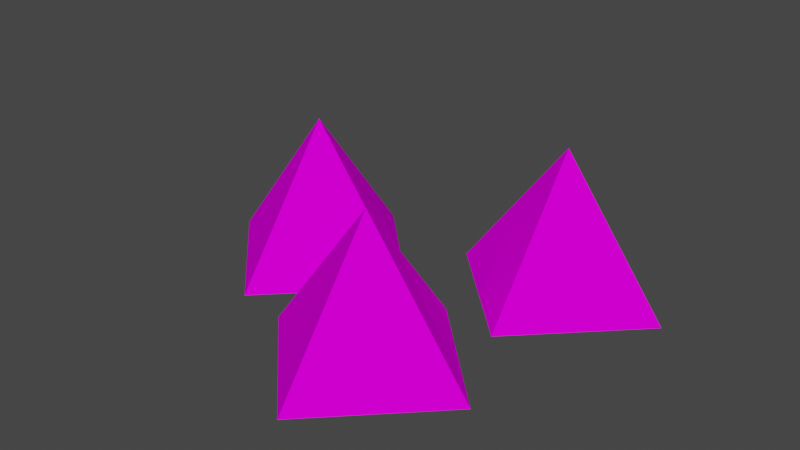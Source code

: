 # Source: pyramid.blend  (saved by Blender 2.93.21; exported with 4.5.12 LTS)
import bpy
from mathutils import Matrix  # noqa: F401  (used for matrix-valued properties, if any)

bpy.ops.wm.read_factory_settings(use_empty=True)
scene = bpy.context.scene
scene.name = 'Scene'

# ---- collections
col_collection = bpy.data.collections.new('Collection'); scene.collection.children.link(col_collection)

# ---- images (referenced by path relative to the original .blend; pixels are not part of the script)
import os
ASSET_DIR = os.environ.get("B2B_ASSET_DIR", "")  # directory of the original .blend (textures are referenced by path, not embedded)
HERE = os.path.dirname(os.path.abspath(__file__))  # packed textures are extracted next to this script under _unpacked/

def load_image(name, relpath, width, height, colorspace="sRGB"):
    """Load a texture the original file referenced (path relative to the .blend, or extracted next to this script)."""
    p = next((c for c in (os.path.join(HERE, relpath), os.path.join(ASSET_DIR, relpath)) if relpath and os.path.exists(c)), "")
    if p:
        img = bpy.data.images.load(p, check_existing=True)
        img.name = name
    else:  # same state as the original file: an image datablock whose file is absent (Cycles renders it pink)
        img = bpy.data.images.new(name, width, height)
        img.source = "FILE"
        img.filepath = "//" + (relpath or name)
    img.colorspace_settings.name = colorspace
    return img
img_bricks_png_003 = load_image('bricks.png.003', 'bricks.png', 1024, 1024, 'sRGB')
img_bricks_png_004 = load_image('bricks.png.004', 'bricks.png', 1024, 1024, 'sRGB')
img_bricks_png_005 = load_image('bricks.png.005', 'bricks.png', 1024, 1024, 'sRGB')

# ---- materials (node trees are filled in below, after node groups)
mat_brick = bpy.data.materials.new('brick')
mat_brick.alpha_threshold = 0.0
mat_brick.use_transparent_shadow = False
mat_brick.line_color = (0.0, 0.0, 0.0, 1.0)
mat_brick2 = bpy.data.materials.new('brick2')
mat_brick2.use_transparent_shadow = False
mat_brick_003 = bpy.data.materials.new('brick.003')
mat_brick_003.alpha_threshold = 0.0
mat_brick_003.use_transparent_shadow = False
mat_brick_003.line_color = (0.0, 0.0, 0.0, 1.0)
mat_brick2_003 = bpy.data.materials.new('brick2.003')
mat_brick2_003.use_transparent_shadow = False
mat_brick_004 = bpy.data.materials.new('brick.004')
mat_brick_004.alpha_threshold = 0.0
mat_brick_004.use_transparent_shadow = False
mat_brick_004.line_color = (0.0, 0.0, 0.0, 1.0)
mat_brick2_004 = bpy.data.materials.new('brick2.004')
mat_brick2_004.use_transparent_shadow = False

# ---- material node trees
mat_brick.use_nodes = True; mat_brick.node_tree.nodes.clear()
_N = mat_brick.node_tree.nodes; _L = mat_brick.node_tree.links
n0 = _N.new('ShaderNodeOutputMaterial'); n0.name = 'Material Output'; n0.location = (300, 300)
n1 = _N.new('ShaderNodeBsdfPrincipled'); n1.name = 'Principled BSDF'; n1.location = (10, 300)
n1.distribution = 'GGX'
n1.subsurface_method = 'BURLEY'
n1.inputs[2].default_value = 0.4
n1.inputs[3].default_value = 1.45
n1.inputs[13].default_value = 0.0
n1.inputs[27].default_value = (0.0, 0.0, 0.0, 1.0)
n1.inputs[28].default_value = 1.0
n2 = _N.new('ShaderNodeTexImage'); n2.name = 'Image Texture'; n2.location = (-280, 280)
n2.image = img_bricks_png_003
n2.interpolation = 'Closest'
_L.new(n1.outputs[0], n0.inputs[0])
_L.new(n2.outputs[0], n1.inputs[0])
n0.is_active_output = True
mat_brick2.use_nodes = True; mat_brick2.node_tree.nodes.clear()
_N = mat_brick2.node_tree.nodes; _L = mat_brick2.node_tree.links
n0 = _N.new('ShaderNodeBsdfPrincipled'); n0.name = 'Principled BSDF'; n0.location = (10, 300)
n0.distribution = 'GGX'
n0.subsurface_method = 'BURLEY'
n0.inputs[3].default_value = 1.45
n0.inputs[13].default_value = 0.0
n0.inputs[27].default_value = (0.0, 0.0, 0.0, 1.0)
n0.inputs[28].default_value = 1.0
n1 = _N.new('ShaderNodeOutputMaterial'); n1.name = 'Material Output'; n1.location = (300, 300)
n2 = _N.new('ShaderNodeTexImage'); n2.name = 'Image Texture'; n2.location = (-280, 280)
n2.image = img_bricks_png_003
n2.interpolation = 'Closest'
_L.new(n0.outputs[0], n1.inputs[0])
_L.new(n2.outputs[0], n0.inputs[0])
n1.is_active_output = True
mat_brick_003.use_nodes = True; mat_brick_003.node_tree.nodes.clear()
_N = mat_brick_003.node_tree.nodes; _L = mat_brick_003.node_tree.links
n0 = _N.new('ShaderNodeOutputMaterial'); n0.name = 'Material Output'; n0.location = (300, 300)
n1 = _N.new('ShaderNodeBsdfPrincipled'); n1.name = 'Principled BSDF'; n1.location = (10, 300)
n1.distribution = 'GGX'
n1.subsurface_method = 'BURLEY'
n1.inputs[2].default_value = 0.4
n1.inputs[3].default_value = 1.45
n1.inputs[13].default_value = 0.0
n1.inputs[27].default_value = (0.0, 0.0, 0.0, 1.0)
n1.inputs[28].default_value = 1.0
n2 = _N.new('ShaderNodeTexImage'); n2.name = 'Image Texture'; n2.location = (-280, 280)
n2.image = img_bricks_png_004
n2.interpolation = 'Closest'
_L.new(n1.outputs[0], n0.inputs[0])
_L.new(n2.outputs[0], n1.inputs[0])
n0.is_active_output = True
mat_brick2_003.use_nodes = True; mat_brick2_003.node_tree.nodes.clear()
_N = mat_brick2_003.node_tree.nodes; _L = mat_brick2_003.node_tree.links
n0 = _N.new('ShaderNodeBsdfPrincipled'); n0.name = 'Principled BSDF'; n0.location = (10, 300)
n0.distribution = 'GGX'
n0.subsurface_method = 'BURLEY'
n0.inputs[3].default_value = 1.45
n0.inputs[13].default_value = 0.0
n0.inputs[27].default_value = (0.0, 0.0, 0.0, 1.0)
n0.inputs[28].default_value = 1.0
n1 = _N.new('ShaderNodeOutputMaterial'); n1.name = 'Material Output'; n1.location = (300, 300)
n2 = _N.new('ShaderNodeTexImage'); n2.name = 'Image Texture'; n2.location = (-280, 280)
n2.image = img_bricks_png_004
n2.interpolation = 'Closest'
_L.new(n0.outputs[0], n1.inputs[0])
_L.new(n2.outputs[0], n0.inputs[0])
n1.is_active_output = True
mat_brick_004.use_nodes = True; mat_brick_004.node_tree.nodes.clear()
_N = mat_brick_004.node_tree.nodes; _L = mat_brick_004.node_tree.links
n0 = _N.new('ShaderNodeOutputMaterial'); n0.name = 'Material Output'; n0.location = (300, 300)
n1 = _N.new('ShaderNodeBsdfPrincipled'); n1.name = 'Principled BSDF'; n1.location = (10, 300)
n1.distribution = 'GGX'
n1.subsurface_method = 'BURLEY'
n1.inputs[2].default_value = 0.4
n1.inputs[3].default_value = 1.45
n1.inputs[13].default_value = 0.0
n1.inputs[27].default_value = (0.0, 0.0, 0.0, 1.0)
n1.inputs[28].default_value = 1.0
n2 = _N.new('ShaderNodeTexImage'); n2.name = 'Image Texture'; n2.location = (-280, 280)
n2.image = img_bricks_png_005
n2.interpolation = 'Closest'
_L.new(n1.outputs[0], n0.inputs[0])
_L.new(n2.outputs[0], n1.inputs[0])
n0.is_active_output = True
mat_brick2_004.use_nodes = True; mat_brick2_004.node_tree.nodes.clear()
_N = mat_brick2_004.node_tree.nodes; _L = mat_brick2_004.node_tree.links
n0 = _N.new('ShaderNodeBsdfPrincipled'); n0.name = 'Principled BSDF'; n0.location = (10, 300)
n0.distribution = 'GGX'
n0.subsurface_method = 'BURLEY'
n0.inputs[3].default_value = 1.45
n0.inputs[13].default_value = 0.0
n0.inputs[27].default_value = (0.0, 0.0, 0.0, 1.0)
n0.inputs[28].default_value = 1.0
n1 = _N.new('ShaderNodeOutputMaterial'); n1.name = 'Material Output'; n1.location = (300, 300)
n2 = _N.new('ShaderNodeTexImage'); n2.name = 'Image Texture'; n2.location = (-280, 280)
n2.image = img_bricks_png_005
n2.interpolation = 'Closest'
_L.new(n0.outputs[0], n1.inputs[0])
_L.new(n2.outputs[0], n0.inputs[0])
n1.is_active_output = True

# ---- world
world_world = bpy.data.worlds.new('World'); scene.world = world_world
world_world.use_nodes = True; world_world.node_tree.nodes.clear()
_N = world_world.node_tree.nodes; _L = world_world.node_tree.links
n0 = _N.new('ShaderNodeOutputWorld'); n0.name = 'World Output'; n0.location = (300, 300)
n1 = _N.new('ShaderNodeBackground'); n1.name = 'Background'; n1.location = (10, 300)
n1.inputs[0].default_value = (0.05088, 0.05088, 0.05088, 1.0)
_L.new(n1.outputs[0], n0.inputs[0])
n0.is_active_output = True
world_world.color = (0.05088, 0.05088, 0.05088)
world_world.use_sun_shadow = False
world_world.sun_shadow_jitter_overblur = 0.0

# ---- meshes
me_cone = bpy.data.meshes.new('Cone')
me_cone.from_pydata([(0.3723, 0.1774, -0.03526), (1.372, -0.8226, -0.03526), (0.3723, -1.823, -0.03526), (-0.6277, -0.8226, -0.03526), (0.3723, -0.8226, 1.965), (0.8723, -1.323, -0.03526), (-0.1277, -0.3226, -0.03526), (0.8712, -0.3215, -0.03526), (-0.1288, -1.321, -0.03526), (0.3712, -0.8215, -0.03526), (1.122, -0.5721, -0.03526), (0.3723, -0.3226, 0.9647), (0.8723, -0.8226, 0.9647), (0.6223, -1.573, -0.03526), (0.3723, -1.323, 0.9647), (-0.3783, -1.072, -0.03526), (-0.1277, -0.8226, 0.9647), (0.1223, -0.07263, -0.03526), (1.122, -1.073, -0.03526), (-0.3777, -0.5726, -0.03526), (0.1217, -0.5721, -0.03526), (0.6217, -0.07206, -0.03526), (0.1217, -1.572, -0.03526), (0.6217, -1.072, -0.03526), (0.6212, -0.5715, -0.03526), (0.1212, -1.071, -0.03526), (-0.1283, -0.8221, -0.03526), (0.3717, -0.3221, -0.03526), (0.8717, -0.8221, -0.03526), (-0.002687, -0.4476, 0.4647), (-0.00297, -1.197, 0.4647), (0.3717, -1.322, -0.03526), (0.7473, -1.198, 0.4647), (0.747, -0.4473, 0.4647), (1.247, -0.6973, -0.03526), (0.3723, -0.5726, 1.465), (0.4973, -1.698, -0.03526), (-0.503, -0.9473, -0.03526), (0.2473, 0.05237, -0.03526), (-0.00297, -0.4473, -0.03526), (-0.003818, -1.196, -0.03526), (0.6223, -0.8226, 1.465), (0.3723, -1.073, 1.465), (0.1223, -0.8226, 1.465), (1.247, -0.9476, -0.03526), (-0.5027, -0.6976, -0.03526), (0.497, 0.05266, -0.03526), (0.247, -1.697, -0.03526), (0.747, -1.197, -0.03526), (0.7462, -0.4465, -0.03526), (-0.2533, -0.9471, -0.03526), (-0.253, -0.6973, -0.03526), (0.4967, -0.1971, -0.03526), (0.247, -0.1973, -0.03526), (0.9967, -0.6971, -0.03526), (0.997, -0.9473, -0.03526), (-0.06519, -0.6351, 0.7147), (0.1848, -0.3851, 0.7147), (0.1847, -1.26, 0.7147), (-0.06533, -1.01, 0.7147), (0.2467, -1.447, -0.03526), (0.497, -1.447, -0.03526), (0.8098, -1.01, 0.7147), (0.5598, -1.26, 0.7147), (0.5597, -0.385, 0.7147), (0.8097, -0.635, 0.7147), (0.591, -0.6038, 1.09), (0.5911, -1.041, 1.09), (0.1535, -1.041, 1.09), (0.1536, -0.6039, 1.09), (1.122, -0.8223, -0.03526), (0.372, -0.07234, -0.03526), (-0.378, -0.8223, -0.03526), (0.372, -1.572, -0.03526), (1.31, -0.76, -0.03526), (0.3723, -0.6976, 1.715), (0.4348, -1.76, -0.03526), (-0.5653, -0.885, -0.03526), (0.3098, 0.1149, -0.03526), (-0.06533, -0.385, -0.03526), (-0.06632, -1.259, -0.03526), (-0.3158, -1.01, -0.03526), (-0.3153, -0.635, -0.03526), (0.1847, -0.135, -0.03526), (0.1842, -1.51, -0.03526), (0.4973, -0.8226, 1.715), (0.3723, -0.9476, 1.715), (0.2473, -0.8226, 1.715), (1.31, -0.8851, -0.03526), (-0.5652, -0.7601, -0.03526), (0.4347, 0.115, -0.03526), (0.3097, -1.76, -0.03526), (0.8097, -1.26, -0.03526), (0.8087, -0.384, -0.03526), (0.5592, -0.1346, -0.03526), (1.059, -0.6346, -0.03526), (1.06, -1.01, -0.03526), (-0.09644, -0.7289, 0.8397), (0.2786, -0.3539, 0.8397), (0.2785, -1.291, 0.8397), (-0.09651, -0.9163, 0.8397), (0.5597, -1.51, -0.03526), (0.8411, -0.9164, 0.8397), (0.4661, -1.291, 0.8397), (0.466, -0.3538, 0.8397), (0.841, -0.7288, 0.8397), (0.4817, -0.5882, 1.277), (0.6067, -0.7132, 1.277), (0.6067, -0.932, 1.277), (0.4817, -1.057, 1.277), (0.2629, -1.057, 1.277), (0.1379, -0.932, 1.277), (0.1379, -0.7133, 1.277), (0.2629, -0.5883, 1.277), (1.185, -0.7598, -0.03526), (1.185, -0.885, -0.03526), (0.4345, -0.009842, -0.03526), (0.3097, -0.009984, -0.03526), (-0.4405, -0.8848, -0.03526), (-0.4403, -0.76, -0.03526), (0.3095, -1.635, -0.03526), (0.4347, -1.635, -0.03526), (-0.5028, -0.8225, -0.03526), (0.3722, 0.05252, -0.03526), (1.247, -0.8225, -0.03526), (0.2551, -0.7054, 1.496), (0.2551, -0.9398, 1.496), (0.4895, -0.9398, 1.496), (0.4895, -0.7054, 1.496), (0.3722, -1.697, -0.03526)], [], [(105, 12, 1, 74), (103, 14, 2, 76), (129, 76, 2, 91), (100, 16, 3, 77), (98, 11, 0, 78), (96, 18, 5, 92), (27, 24, 9, 20), (81, 80, 8, 15), (118, 81, 15, 37), (39, 20, 26, 51), (20, 9, 25, 26), (53, 27, 20, 39), (71, 52, 27, 53), (52, 49, 24, 27), (24, 28, 23, 9), (49, 54, 28, 24), (115, 44, 18, 96), (19, 29, 17, 6), (45, 56, 29, 19), (113, 35, 11, 98), (22, 30, 15, 8), (47, 58, 30, 22), (111, 43, 16, 100), (80, 84, 22, 8), (9, 23, 31, 25), (92, 5, 13, 101), (18, 32, 13, 5), (44, 62, 32, 18), (109, 42, 14, 103), (21, 33, 10, 7), (46, 64, 33, 21), (107, 41, 12, 105), (64, 66, 65, 33), (104, 106, 66, 64), (128, 85, 41, 107), (90, 104, 64, 46), (62, 67, 63, 32), (102, 108, 67, 62), (127, 86, 42, 109), (88, 102, 62, 44), (23, 48, 61, 31), (25, 31, 60, 40), (58, 68, 59, 30), (99, 110, 68, 58), (126, 87, 43, 111), (91, 99, 58, 47), (56, 69, 57, 29), (97, 112, 69, 56), (125, 75, 35, 113), (89, 97, 56, 45), (54, 70, 55, 28), (95, 114, 70, 54), (124, 88, 44, 115), (93, 95, 54, 49), (94, 93, 49, 52), (117, 71, 53, 83), (123, 116, 71, 117), (116, 94, 52, 71), (83, 53, 39, 79), (79, 39, 51, 82), (122, 118, 37, 77), (82, 51, 72, 119), (51, 26, 50, 72), (26, 25, 40, 50), (28, 55, 48, 23), (29, 57, 38, 17), (30, 59, 37, 15), (84, 120, 47, 22), (31, 61, 73, 60), (101, 13, 36, 121), (32, 63, 36, 13), (33, 65, 34, 10), (61, 101, 121, 73), (60, 73, 120, 84), (19, 82, 119, 45), (89, 122, 77, 3), (45, 119, 122, 89), (119, 72, 118, 122), (6, 79, 82, 19), (17, 83, 79, 6), (46, 21, 94, 116), (78, 123, 117, 38), (0, 90, 123, 78), (90, 46, 116, 123), (38, 117, 83, 17), (21, 7, 93, 94), (7, 10, 95, 93), (114, 124, 115, 70), (34, 74, 124, 114), (74, 1, 88, 124), (10, 34, 114, 95), (3, 16, 97, 89), (112, 125, 113, 69), (43, 87, 125, 112), (87, 4, 75, 125), (16, 43, 112, 97), (2, 14, 99, 91), (110, 126, 111, 68), (42, 86, 126, 110), (86, 4, 87, 126), (14, 42, 110, 99), (1, 12, 102, 88), (108, 127, 109, 67), (41, 85, 127, 108), (85, 4, 86, 127), (12, 41, 108, 102), (0, 11, 104, 90), (106, 128, 107, 66), (35, 75, 128, 106), (75, 4, 85, 128), (11, 35, 106, 104), (66, 107, 105, 65), (67, 109, 103, 63), (48, 92, 101, 61), (40, 60, 84, 80), (68, 111, 100, 59), (69, 113, 98, 57), (70, 115, 96, 55), (72, 50, 81, 118), (50, 40, 80, 81), (55, 96, 92, 48), (57, 98, 78, 38), (59, 100, 77, 37), (120, 129, 91, 47), (73, 121, 129, 120), (121, 36, 76, 129), (63, 103, 76, 36), (65, 105, 74, 34)])
me_cone.polygons.foreach_set('material_index', [0, 0, 0, 0, 0, 0, 0, 0, 0, 0, 0, 0, 0, 0, 0, 0, 0, 0, 0, 0, 0, 0, 0, 0, 0, 0, 0, 0, 0, 0, 0, 0, 0, 0, 0, 0, 0, 0, 0, 0, 0, 0, 0, 0, 0, 0, 0, 0, 0, 0, 0, 0, 0, 0, 0, 0, 0, 0, 0, 0, 0, 0, 0, 0, 0, 0, 0, 0, 0, 0, 0, 0, 0, 0, 0, 0, 0, 0, 0, 0, 0, 0, 0, 0, 0, 0, 0, 0, 0, 0, 0, 0, 0, 0, 1, 0, 0, 0, 0, 1, 0, 0, 0, 0, 1, 0, 0, 0, 0, 1, 0, 0, 0, 0, 0, 0, 0, 0, 0, 0, 0, 0, 0, 0, 0, 0, 0, 0])
_uv = me_cone.uv_layers.new(name='UVMap')
_uv.uv.foreach_set('vector', [3.804, -3.439, 4.907, -1.787, 9.314, -15.01, 8.209, -15.01, -2.805, -3.439, -3.907, -1.787, -8.314, -15.01, -7.212, -15.01, 12.07, -8.944, 12.07, -10.6, 13.72, -10.6, 13.72, -8.944, 3.806, -3.439, 4.907, -1.787, 9.314, -15.01, 8.214, -15.01, 3.805, -3.439, 4.907, -1.787, 9.314, -15.01, 8.212, -15.01, -6.11, -8.944, -6.11, -10.6, 0.5, -10.6, 0.5, -8.944, -6.11, 9.245, -6.11, 2.65, 0.5, 2.65, 0.5, 9.245, 12.07, 9.245, 12.07, 2.65, 13.72, 2.65, 13.72, 9.245, 12.07, 12.54, 12.07, 9.245, 13.72, 9.245, 13.72, 12.54, 0.5, 12.54, 0.5, 9.245, 7.11, 9.245, 7.11, 12.54, 0.5, 9.245, 0.5, 2.65, 7.11, 2.65, 7.11, 9.245, -6.11, 12.54, -6.11, 9.245, 0.5, 9.245, 0.5, 12.54, -9.415, 12.54, -9.415, 9.245, -6.11, 9.245, -6.11, 12.54, -9.415, 9.245, -9.415, 2.65, -6.11, 2.65, -6.11, 9.245, -6.11, 2.65, -6.11, -3.975, 0.5, -3.975, 0.5, 2.65, -9.415, 2.65, -9.415, -3.975, -6.11, -3.975, -6.11, 2.65, -9.415, -8.944, -9.415, -10.6, -6.11, -10.6, -6.11, -8.944, -3.907, -15.01, 0.5, -8.397, 4.907, -15.01, 0.5, -15.01, -6.11, -15.01, -1.703, -5.092, 0.5, -8.397, -3.907, -15.01, 1.602, 2.345, 2.703, 4.824, 4.907, -1.787, 3.805, -3.439, -3.897, -15.01, 0.505, -8.397, 4.917, -15.01, 0.5199, -15.01, -6.105, -15.01, -1.701, -5.092, 0.505, -8.397, -3.897, -15.01, 1.602, 2.345, 2.703, 4.824, 4.907, -1.787, 3.806, -3.439, 12.07, 2.65, 12.07, -3.975, 13.72, -3.975, 13.72, 2.65, 0.5, 2.65, 0.5, -3.975, 7.11, -3.975, 7.11, 2.65, 0.5, -8.944, 0.5, -10.6, 7.11, -10.6, 7.11, -8.944, 4.907, -15.01, 0.5, -8.397, -3.907, -15.01, 0.5, -15.01, 7.11, -15.01, 2.703, -5.092, 0.5, -8.397, 4.907, -15.01, -0.6017, 2.345, -1.703, 4.824, -3.907, -1.787, -2.805, -3.439, -3.917, -15.01, 0.495, -8.397, 4.897, -15.01, 0.4801, -15.01, -6.115, -15.01, -1.706, -5.092, 0.495, -8.397, -3.917, -15.01, 1.601, 2.345, 2.703, 4.824, 4.907, -1.787, 3.804, -3.439, -1.706, -5.092, 0.4988, -0.1342, 2.701, -5.092, 0.495, -8.397, -2.806, -3.439, -0.6023, 2.345, 0.4988, -0.1342, -1.706, -5.092, 0.4997, 5.237, 1.602, 8.129, 2.703, 4.824, 1.601, 2.345, -7.214, -15.01, -2.806, -3.439, -1.706, -5.092, -6.115, -15.01, 2.703, -5.092, 0.5, -0.1342, -1.703, -5.092, 0.5, -8.397, 3.805, -3.439, 1.602, 2.345, 0.5, -0.1342, 2.703, -5.092, 0.5, 5.237, -0.6017, 8.129, -1.703, 4.824, -0.6017, 2.345, 8.212, -15.01, 3.805, -3.439, 2.703, -5.092, 7.11, -15.01, 0.5, -3.975, 0.5, -7.288, 7.11, -7.288, 7.11, -3.975, 7.11, 2.65, 7.11, -3.975, 10.42, -3.975, 10.42, 2.65, -1.701, -5.092, 0.5012, -0.1342, 2.706, -5.092, 0.505, -8.397, -2.804, -3.439, -0.6011, 2.345, 0.5012, -0.1342, -1.701, -5.092, 0.5003, 5.237, 1.602, 8.129, 2.703, 4.824, 1.602, 2.345, -7.209, -15.01, -2.804, -3.439, -1.701, -5.092, -6.105, -15.01, -1.703, -5.092, 0.5, -0.1342, 2.703, -5.092, 0.5, -8.397, -2.805, -3.439, -0.6017, 2.345, 0.5, -0.1342, -1.703, -5.092, 0.5, 5.237, 1.602, 8.129, 2.703, 4.824, 1.602, 2.345, -7.212, -15.01, -2.805, -3.439, -1.703, -5.092, -6.11, -15.01, -9.415, -3.975, -9.415, -7.288, -6.11, -7.288, -6.11, -3.975, -11.07, -3.975, -11.07, -7.288, -9.415, -7.288, -9.415, -3.975, -11.07, -8.944, -11.07, -10.6, -9.415, -10.6, -9.415, -8.944, -11.07, 2.65, -11.07, -3.975, -9.415, -3.975, -9.415, 2.65, -11.07, 9.245, -11.07, 2.65, -9.415, 2.65, -9.415, 9.245, -9.415, 14.19, -9.415, 12.54, -6.11, 12.54, -6.11, 14.19, -11.07, 14.19, -11.07, 12.54, -9.415, 12.54, -9.415, 14.19, -11.07, 12.54, -11.07, 9.245, -9.415, 9.245, -9.415, 12.54, -6.11, 14.19, -6.11, 12.54, 0.5, 12.54, 0.5, 14.19, 0.5, 14.19, 0.5, 12.54, 7.11, 12.54, 7.11, 14.19, 12.07, 14.19, 12.07, 12.54, 13.72, 12.54, 13.72, 14.19, 7.11, 14.19, 7.11, 12.54, 10.42, 12.54, 10.42, 14.19, 7.11, 12.54, 7.11, 9.245, 10.42, 9.245, 10.42, 12.54, 7.11, 9.245, 7.11, 2.65, 10.42, 2.65, 10.42, 9.245, -6.11, -3.975, -6.11, -7.288, 0.5, -7.288, 0.5, -3.975, 0.5, -8.397, 2.703, -5.092, 7.11, -15.01, 4.907, -15.01, 0.505, -8.397, 2.706, -5.092, 7.115, -15.01, 4.917, -15.01, 12.07, -3.975, 12.07, -7.288, 13.72, -7.288, 13.72, -3.975, 7.11, -3.975, 7.11, -7.288, 10.42, -7.288, 10.42, -3.975, 7.11, -8.944, 7.11, -10.6, 10.42, -10.6, 10.42, -8.944, 0.5, -8.397, -1.703, -5.092, -6.11, -15.01, -3.907, -15.01, 0.495, -8.397, 2.701, -5.092, 7.105, -15.01, 4.897, -15.01, 7.11, -7.288, 7.11, -8.944, 10.42, -8.944, 10.42, -7.288, 10.42, -3.975, 10.42, -7.288, 12.07, -7.288, 12.07, -3.975, 7.11, 15.84, 7.11, 14.19, 10.42, 14.19, 10.42, 15.84, 12.07, 15.84, 12.07, 14.19, 13.72, 14.19, 13.72, 15.84, 10.42, 15.84, 10.42, 14.19, 12.07, 14.19, 12.07, 15.84, 10.42, 14.19, 10.42, 12.54, 12.07, 12.54, 12.07, 14.19, 0.5, 15.84, 0.5, 14.19, 7.11, 14.19, 7.11, 15.84, -6.11, 15.84, -6.11, 14.19, 0.5, 14.19, 0.5, 15.84, -12.72, 12.54, -12.72, 9.245, -11.07, 9.245, -11.07, 12.54, -11.07, 15.84, -11.07, 14.19, -9.415, 14.19, -9.415, 15.84, -12.72, 15.84, -12.72, 14.19, -11.07, 14.19, -11.07, 15.84, -12.72, 14.19, -12.72, 12.54, -11.07, 12.54, -11.07, 14.19, -9.415, 15.84, -9.415, 14.19, -6.11, 14.19, -6.11, 15.84, -12.72, 9.245, -12.72, 2.65, -11.07, 2.65, -11.07, 9.245, -12.72, 2.65, -12.72, -3.975, -11.07, -3.975, -11.07, 2.65, -11.07, -7.288, -11.07, -8.944, -9.415, -8.944, -9.415, -7.288, -12.72, -7.288, -12.72, -8.944, -11.07, -8.944, -11.07, -7.288, -12.72, -8.944, -12.72, -10.6, -11.07, -10.6, -11.07, -8.944, -12.72, -3.975, -12.72, -7.288, -11.07, -7.288, -11.07, -3.975, -8.314, -15.01, -3.907, -1.787, -2.805, -3.439, -7.212, -15.01, -0.6017, 2.345, 0.5, 5.237, 1.602, 2.345, 0.5, -0.1342, -1.703, 4.824, -0.6017, 8.129, 0.5, 5.237, -0.6017, 2.345, -0.6017, 8.129, 0.5, 11.43, 1.602, 8.129, 0.5, 5.237, -3.907, -1.787, -1.703, 4.824, -0.6017, 2.345, -2.805, -3.439, -8.314, -15.01, -3.907, -1.787, -2.804, -3.439, -7.209, -15.01, -0.6011, 2.345, 0.5003, 5.237, 1.602, 2.345, 0.5012, -0.1342, -1.703, 4.824, -0.6017, 8.129, 0.5003, 5.237, -0.6011, 2.345, -0.6017, 8.129, 0.5, 11.43, 1.602, 8.129, 0.5003, 5.237, -3.907, -1.787, -1.703, 4.824, -0.6011, 2.345, -2.804, -3.439, 9.314, -15.01, 4.907, -1.787, 3.805, -3.439, 8.212, -15.01, 1.602, 2.345, 0.5, 5.237, -0.6017, 2.345, 0.5, -0.1342, 2.703, 4.824, 1.602, 8.129, 0.5, 5.237, 1.602, 2.345, 1.602, 8.129, 0.5, 11.43, -0.6017, 8.129, 0.5, 5.237, 4.907, -1.787, 2.703, 4.824, 1.602, 2.345, 3.805, -3.439, -8.314, -15.01, -3.907, -1.787, -2.806, -3.439, -7.214, -15.01, -0.6023, 2.345, 0.4997, 5.237, 1.601, 2.345, 0.4988, -0.1342, -1.703, 4.824, -0.6017, 8.129, 0.4997, 5.237, -0.6023, 2.345, -0.6017, 8.129, 0.5, 11.43, 1.602, 8.129, 0.4997, 5.237, -3.907, -1.787, -1.703, 4.824, -0.6023, 2.345, -2.806, -3.439, 0.4988, -0.1342, 1.601, 2.345, 3.804, -3.439, 2.701, -5.092, 0.5, -0.1342, -0.6017, 2.345, -2.805, -3.439, -1.703, -5.092, 0.5, -7.288, 0.5, -8.944, 7.11, -8.944, 7.11, -7.288, 10.42, 2.65, 10.42, -3.975, 12.07, -3.975, 12.07, 2.65, 0.5012, -0.1342, 1.602, 2.345, 3.806, -3.439, 2.706, -5.092, 0.5, -0.1342, 1.602, 2.345, 3.805, -3.439, 2.703, -5.092, -9.415, -7.288, -9.415, -8.944, -6.11, -8.944, -6.11, -7.288, 10.42, 12.54, 10.42, 9.245, 12.07, 9.245, 12.07, 12.54, 10.42, 9.245, 10.42, 2.65, 12.07, 2.65, 12.07, 9.245, -6.11, -7.288, -6.11, -8.944, 0.5, -8.944, 0.5, -7.288, 2.703, -5.092, 3.805, -3.439, 8.212, -15.01, 7.11, -15.01, 2.706, -5.092, 3.806, -3.439, 8.214, -15.01, 7.115, -15.01, 12.07, -7.288, 12.07, -8.944, 13.72, -8.944, 13.72, -7.288, 10.42, -7.288, 10.42, -8.944, 12.07, -8.944, 12.07, -7.288, 10.42, -8.944, 10.42, -10.6, 12.07, -10.6, 12.07, -8.944, -1.703, -5.092, -2.805, -3.439, -7.212, -15.01, -6.11, -15.01, 2.701, -5.092, 3.804, -3.439, 8.209, -15.01, 7.105, -15.01])
me_cone.materials.append(mat_brick)
me_cone.materials.append(mat_brick2)
me_cone.use_remesh_fix_poles = True
me_cone.use_remesh_preserve_attributes = False
me_cone.update()
me_cone_003 = bpy.data.meshes.new('Cone.003')
me_cone_003.from_pydata([(-1.104, 1.236, -0.03526), (-0.1036, 0.2364, -0.03526), (-1.104, -0.7636, -0.03526), (-2.104, 0.2364, -0.03526), (-1.104, 0.2364, 1.965), (-0.6036, -0.2636, -0.03526), (-1.604, 0.7364, -0.03526), (-0.6047, 0.7376, -0.03526), (-1.605, -0.2624, -0.03526), (-1.105, 0.2376, -0.03526), (-0.3541, 0.487, -0.03526), (-1.104, 0.7364, 0.9647), (-0.6036, 0.2364, 0.9647), (-0.8536, -0.5136, -0.03526), (-1.104, -0.2636, 0.9647), (-1.854, -0.013, -0.03526), (-1.604, 0.2364, 0.9647), (-1.354, 0.9864, -0.03526), (-0.3536, -0.01356, -0.03526), (-1.854, 0.4864, -0.03526), (-1.354, 0.487, -0.03526), (-0.8541, 0.987, -0.03526), (-1.354, -0.513, -0.03526), (-0.8541, -0.013, -0.03526), (-0.8547, 0.4876, -0.03526), (-1.355, -0.01243, -0.03526), (-1.604, 0.237, -0.03526), (-1.104, 0.737, -0.03526), (-0.6041, 0.237, -0.03526), (-1.479, 0.6114, 0.4647), (-1.479, -0.1383, 0.4647), (-1.104, -0.263, -0.03526), (-0.7286, -0.1386, 0.4647), (-0.7288, 0.6117, 0.4647), (-0.2288, 0.3617, -0.03526), (-1.104, 0.4864, 1.465), (-0.9786, -0.6386, -0.03526), (-1.979, 0.1117, -0.03526), (-1.229, 1.111, -0.03526), (-1.479, 0.6117, -0.03526), (-1.48, -0.1374, -0.03526), (-0.8536, 0.2364, 1.465), (-1.104, -0.01356, 1.465), (-1.354, 0.2364, 1.465), (-0.2286, 0.1114, -0.03526), (-1.979, 0.3614, -0.03526), (-0.9788, 1.112, -0.03526), (-1.229, -0.6383, -0.03526), (-0.7288, -0.1383, -0.03526), (-0.7297, 0.6126, -0.03526), (-1.729, 0.112, -0.03526), (-1.729, 0.3617, -0.03526), (-0.9791, 0.862, -0.03526), (-1.229, 0.8617, -0.03526), (-0.4791, 0.362, -0.03526), (-0.4788, 0.1117, -0.03526), (-1.541, 0.4239, 0.7147), (-1.291, 0.6739, 0.7147), (-1.291, -0.2009, 0.7147), (-1.541, 0.04908, 0.7147), (-1.229, -0.388, -0.03526), (-0.9788, -0.3883, -0.03526), (-0.6661, 0.04894, 0.7147), (-0.9161, -0.2011, 0.7147), (-0.9162, 0.6741, 0.7147), (-0.6662, 0.4241, 0.7147), (-0.8849, 0.4553, 1.09), (-0.8848, 0.01769, 1.09), (-1.322, 0.01776, 1.09), (-1.322, 0.4552, 1.09), (-0.3538, 0.2367, -0.03526), (-1.104, 0.9867, -0.03526), (-1.854, 0.2367, -0.03526), (-1.104, -0.5133, -0.03526), (-0.1662, 0.2991, -0.03526), (-1.104, 0.3614, 1.715), (-1.041, -0.7011, -0.03526), (-2.041, 0.1741, -0.03526), (-1.166, 1.174, -0.03526), (-1.541, 0.6741, -0.03526), (-1.542, -0.1999, -0.03526), (-1.792, 0.0495, -0.03526), (-1.791, 0.4241, -0.03526), (-1.291, 0.9241, -0.03526), (-1.292, -0.4505, -0.03526), (-0.9786, 0.2364, 1.715), (-1.104, 0.1114, 1.715), (-1.229, 0.2364, 1.715), (-0.1661, 0.1739, -0.03526), (-2.041, 0.2989, -0.03526), (-1.041, 1.174, -0.03526), (-1.166, -0.7009, -0.03526), (-0.6662, -0.2009, -0.03526), (-0.6672, 0.6751, -0.03526), (-0.9166, 0.9245, -0.03526), (-0.4166, 0.4245, -0.03526), (-0.4162, 0.04908, -0.03526), (-1.572, 0.3302, 0.8397), (-1.197, 0.7052, 0.8397), (-1.197, -0.2322, 0.8397), (-1.572, 0.1428, 0.8397), (-0.9162, -0.4509, -0.03526), (-0.6348, 0.1427, 0.8397), (-1.01, -0.2323, 0.8397), (-1.01, 0.7053, 0.8397), (-0.6349, 0.3303, 0.8397), (-0.9942, 0.4708, 1.277), (-0.8692, 0.3458, 1.277), (-0.8692, 0.1271, 1.277), (-0.9942, 0.002064, 1.277), (-1.213, 0.0021, 1.277), (-1.338, 0.1271, 1.277), (-1.338, 0.3458, 1.277), (-1.213, 0.4708, 1.277), (-0.2913, 0.2992, -0.03526), (-0.2912, 0.1741, -0.03526), (-1.041, 1.049, -0.03526), (-1.166, 1.049, -0.03526), (-1.916, 0.1742, -0.03526), (-1.916, 0.2991, -0.03526), (-1.166, -0.5758, -0.03526), (-1.041, -0.5759, -0.03526), (-1.979, 0.2366, -0.03526), (-1.104, 1.112, -0.03526), (-0.2287, 0.2366, -0.03526), (-1.221, 0.3536, 1.496), (-1.221, 0.1193, 1.496), (-0.9864, 0.1193, 1.496), (-0.9864, 0.3536, 1.496), (-1.104, -0.6384, -0.03526)], [], [(105, 12, 1, 74), (103, 14, 2, 76), (129, 76, 2, 91), (100, 16, 3, 77), (98, 11, 0, 78), (96, 18, 5, 92), (27, 24, 9, 20), (81, 80, 8, 15), (118, 81, 15, 37), (39, 20, 26, 51), (20, 9, 25, 26), (53, 27, 20, 39), (71, 52, 27, 53), (52, 49, 24, 27), (24, 28, 23, 9), (49, 54, 28, 24), (115, 44, 18, 96), (19, 29, 17, 6), (45, 56, 29, 19), (113, 35, 11, 98), (22, 30, 15, 8), (47, 58, 30, 22), (111, 43, 16, 100), (80, 84, 22, 8), (9, 23, 31, 25), (92, 5, 13, 101), (18, 32, 13, 5), (44, 62, 32, 18), (109, 42, 14, 103), (21, 33, 10, 7), (46, 64, 33, 21), (107, 41, 12, 105), (64, 66, 65, 33), (104, 106, 66, 64), (128, 85, 41, 107), (90, 104, 64, 46), (62, 67, 63, 32), (102, 108, 67, 62), (127, 86, 42, 109), (88, 102, 62, 44), (23, 48, 61, 31), (25, 31, 60, 40), (58, 68, 59, 30), (99, 110, 68, 58), (126, 87, 43, 111), (91, 99, 58, 47), (56, 69, 57, 29), (97, 112, 69, 56), (125, 75, 35, 113), (89, 97, 56, 45), (54, 70, 55, 28), (95, 114, 70, 54), (124, 88, 44, 115), (93, 95, 54, 49), (94, 93, 49, 52), (117, 71, 53, 83), (123, 116, 71, 117), (116, 94, 52, 71), (83, 53, 39, 79), (79, 39, 51, 82), (122, 118, 37, 77), (82, 51, 72, 119), (51, 26, 50, 72), (26, 25, 40, 50), (28, 55, 48, 23), (29, 57, 38, 17), (30, 59, 37, 15), (84, 120, 47, 22), (31, 61, 73, 60), (101, 13, 36, 121), (32, 63, 36, 13), (33, 65, 34, 10), (61, 101, 121, 73), (60, 73, 120, 84), (19, 82, 119, 45), (89, 122, 77, 3), (45, 119, 122, 89), (119, 72, 118, 122), (6, 79, 82, 19), (17, 83, 79, 6), (46, 21, 94, 116), (78, 123, 117, 38), (0, 90, 123, 78), (90, 46, 116, 123), (38, 117, 83, 17), (21, 7, 93, 94), (7, 10, 95, 93), (114, 124, 115, 70), (34, 74, 124, 114), (74, 1, 88, 124), (10, 34, 114, 95), (3, 16, 97, 89), (112, 125, 113, 69), (43, 87, 125, 112), (87, 4, 75, 125), (16, 43, 112, 97), (2, 14, 99, 91), (110, 126, 111, 68), (42, 86, 126, 110), (86, 4, 87, 126), (14, 42, 110, 99), (1, 12, 102, 88), (108, 127, 109, 67), (41, 85, 127, 108), (85, 4, 86, 127), (12, 41, 108, 102), (0, 11, 104, 90), (106, 128, 107, 66), (35, 75, 128, 106), (75, 4, 85, 128), (11, 35, 106, 104), (66, 107, 105, 65), (67, 109, 103, 63), (48, 92, 101, 61), (40, 60, 84, 80), (68, 111, 100, 59), (69, 113, 98, 57), (70, 115, 96, 55), (72, 50, 81, 118), (50, 40, 80, 81), (55, 96, 92, 48), (57, 98, 78, 38), (59, 100, 77, 37), (120, 129, 91, 47), (73, 121, 129, 120), (121, 36, 76, 129), (63, 103, 76, 36), (65, 105, 74, 34)])
me_cone_003.polygons.foreach_set('material_index', [0, 0, 0, 0, 0, 0, 0, 0, 0, 0, 0, 0, 0, 0, 0, 0, 0, 0, 0, 0, 0, 0, 0, 0, 0, 0, 0, 0, 0, 0, 0, 0, 0, 0, 0, 0, 0, 0, 0, 0, 0, 0, 0, 0, 0, 0, 0, 0, 0, 0, 0, 0, 0, 0, 0, 0, 0, 0, 0, 0, 0, 0, 0, 0, 0, 0, 0, 0, 0, 0, 0, 0, 0, 0, 0, 0, 0, 0, 0, 0, 0, 0, 0, 0, 0, 0, 0, 0, 0, 0, 0, 0, 0, 0, 1, 0, 0, 0, 0, 1, 0, 0, 0, 0, 1, 0, 0, 0, 0, 1, 0, 0, 0, 0, 0, 0, 0, 0, 0, 0, 0, 0, 0, 0, 0, 0, 0, 0])
_uv = me_cone_003.uv_layers.new(name='UVMap')
_uv.uv.foreach_set('vector', [3.804, -3.439, 4.907, -1.787, 9.314, -15.01, 8.209, -15.01, -2.805, -3.439, -3.907, -1.787, -8.314, -15.01, -7.212, -15.01, 12.07, -8.944, 12.07, -10.6, 13.72, -10.6, 13.72, -8.944, 3.806, -3.439, 4.907, -1.787, 9.314, -15.01, 8.214, -15.01, 3.805, -3.439, 4.907, -1.787, 9.314, -15.01, 8.212, -15.01, -6.11, -8.944, -6.11, -10.6, 0.5, -10.6, 0.5, -8.944, -6.11, 9.245, -6.11, 2.65, 0.5, 2.65, 0.5, 9.245, 12.07, 9.245, 12.07, 2.65, 13.72, 2.65, 13.72, 9.245, 12.07, 12.54, 12.07, 9.245, 13.72, 9.245, 13.72, 12.54, 0.5, 12.54, 0.5, 9.245, 7.11, 9.245, 7.11, 12.54, 0.5, 9.245, 0.5, 2.65, 7.11, 2.65, 7.11, 9.245, -6.11, 12.54, -6.11, 9.245, 0.5, 9.245, 0.5, 12.54, -9.415, 12.54, -9.415, 9.245, -6.11, 9.245, -6.11, 12.54, -9.415, 9.245, -9.415, 2.65, -6.11, 2.65, -6.11, 9.245, -6.11, 2.65, -6.11, -3.975, 0.5, -3.975, 0.5, 2.65, -9.415, 2.65, -9.415, -3.975, -6.11, -3.975, -6.11, 2.65, -9.415, -8.944, -9.415, -10.6, -6.11, -10.6, -6.11, -8.944, -3.907, -15.01, 0.5, -8.397, 4.907, -15.01, 0.5, -15.01, -6.11, -15.01, -1.703, -5.092, 0.5, -8.397, -3.907, -15.01, 1.602, 2.345, 2.703, 4.824, 4.907, -1.787, 3.805, -3.439, -3.897, -15.01, 0.505, -8.397, 4.917, -15.01, 0.5199, -15.01, -6.105, -15.01, -1.701, -5.092, 0.505, -8.397, -3.897, -15.01, 1.602, 2.345, 2.703, 4.824, 4.907, -1.787, 3.806, -3.439, 12.07, 2.65, 12.07, -3.975, 13.72, -3.975, 13.72, 2.65, 0.5, 2.65, 0.5, -3.975, 7.11, -3.975, 7.11, 2.65, 0.5, -8.944, 0.5, -10.6, 7.11, -10.6, 7.11, -8.944, 4.907, -15.01, 0.5, -8.397, -3.907, -15.01, 0.5, -15.01, 7.11, -15.01, 2.703, -5.092, 0.5, -8.397, 4.907, -15.01, -0.6017, 2.345, -1.703, 4.824, -3.907, -1.787, -2.805, -3.439, -3.917, -15.01, 0.495, -8.397, 4.897, -15.01, 0.4801, -15.01, -6.115, -15.01, -1.706, -5.092, 0.495, -8.397, -3.917, -15.01, 1.601, 2.345, 2.703, 4.824, 4.907, -1.787, 3.804, -3.439, -1.706, -5.092, 0.4988, -0.1342, 2.701, -5.092, 0.495, -8.397, -2.806, -3.439, -0.6023, 2.345, 0.4988, -0.1342, -1.706, -5.092, 0.4997, 5.237, 1.602, 8.129, 2.703, 4.824, 1.601, 2.345, -7.214, -15.01, -2.806, -3.439, -1.706, -5.092, -6.115, -15.01, 2.703, -5.092, 0.5, -0.1342, -1.703, -5.092, 0.5, -8.397, 3.805, -3.439, 1.602, 2.345, 0.5, -0.1342, 2.703, -5.092, 0.5, 5.237, -0.6017, 8.129, -1.703, 4.824, -0.6017, 2.345, 8.212, -15.01, 3.805, -3.439, 2.703, -5.092, 7.11, -15.01, 0.5, -3.975, 0.5, -7.288, 7.11, -7.288, 7.11, -3.975, 7.11, 2.65, 7.11, -3.975, 10.42, -3.975, 10.42, 2.65, -1.701, -5.092, 0.5012, -0.1342, 2.706, -5.092, 0.505, -8.397, -2.804, -3.439, -0.6011, 2.345, 0.5012, -0.1342, -1.701, -5.092, 0.5003, 5.237, 1.602, 8.129, 2.703, 4.824, 1.602, 2.345, -7.209, -15.01, -2.804, -3.439, -1.701, -5.092, -6.105, -15.01, -1.703, -5.092, 0.5, -0.1342, 2.703, -5.092, 0.5, -8.397, -2.805, -3.439, -0.6017, 2.345, 0.5, -0.1342, -1.703, -5.092, 0.5, 5.237, 1.602, 8.129, 2.703, 4.824, 1.602, 2.345, -7.212, -15.01, -2.805, -3.439, -1.703, -5.092, -6.11, -15.01, -9.415, -3.975, -9.415, -7.288, -6.11, -7.288, -6.11, -3.975, -11.07, -3.975, -11.07, -7.288, -9.415, -7.288, -9.415, -3.975, -11.07, -8.944, -11.07, -10.6, -9.415, -10.6, -9.415, -8.944, -11.07, 2.65, -11.07, -3.975, -9.415, -3.975, -9.415, 2.65, -11.07, 9.245, -11.07, 2.65, -9.415, 2.65, -9.415, 9.245, -9.415, 14.19, -9.415, 12.54, -6.11, 12.54, -6.11, 14.19, -11.07, 14.19, -11.07, 12.54, -9.415, 12.54, -9.415, 14.19, -11.07, 12.54, -11.07, 9.245, -9.415, 9.245, -9.415, 12.54, -6.11, 14.19, -6.11, 12.54, 0.5, 12.54, 0.5, 14.19, 0.5, 14.19, 0.5, 12.54, 7.11, 12.54, 7.11, 14.19, 12.07, 14.19, 12.07, 12.54, 13.72, 12.54, 13.72, 14.19, 7.11, 14.19, 7.11, 12.54, 10.42, 12.54, 10.42, 14.19, 7.11, 12.54, 7.11, 9.245, 10.42, 9.245, 10.42, 12.54, 7.11, 9.245, 7.11, 2.65, 10.42, 2.65, 10.42, 9.245, -6.11, -3.975, -6.11, -7.288, 0.5, -7.288, 0.5, -3.975, 0.5, -8.397, 2.703, -5.092, 7.11, -15.01, 4.907, -15.01, 0.505, -8.397, 2.706, -5.092, 7.115, -15.01, 4.917, -15.01, 12.07, -3.975, 12.07, -7.288, 13.72, -7.288, 13.72, -3.975, 7.11, -3.975, 7.11, -7.288, 10.42, -7.288, 10.42, -3.975, 7.11, -8.944, 7.11, -10.6, 10.42, -10.6, 10.42, -8.944, 0.5, -8.397, -1.703, -5.092, -6.11, -15.01, -3.907, -15.01, 0.495, -8.397, 2.701, -5.092, 7.105, -15.01, 4.897, -15.01, 7.11, -7.288, 7.11, -8.944, 10.42, -8.944, 10.42, -7.288, 10.42, -3.975, 10.42, -7.288, 12.07, -7.288, 12.07, -3.975, 7.11, 15.84, 7.11, 14.19, 10.42, 14.19, 10.42, 15.84, 12.07, 15.84, 12.07, 14.19, 13.72, 14.19, 13.72, 15.84, 10.42, 15.84, 10.42, 14.19, 12.07, 14.19, 12.07, 15.84, 10.42, 14.19, 10.42, 12.54, 12.07, 12.54, 12.07, 14.19, 0.5, 15.84, 0.5, 14.19, 7.11, 14.19, 7.11, 15.84, -6.11, 15.84, -6.11, 14.19, 0.5, 14.19, 0.5, 15.84, -12.72, 12.54, -12.72, 9.245, -11.07, 9.245, -11.07, 12.54, -11.07, 15.84, -11.07, 14.19, -9.415, 14.19, -9.415, 15.84, -12.72, 15.84, -12.72, 14.19, -11.07, 14.19, -11.07, 15.84, -12.72, 14.19, -12.72, 12.54, -11.07, 12.54, -11.07, 14.19, -9.415, 15.84, -9.415, 14.19, -6.11, 14.19, -6.11, 15.84, -12.72, 9.245, -12.72, 2.65, -11.07, 2.65, -11.07, 9.245, -12.72, 2.65, -12.72, -3.975, -11.07, -3.975, -11.07, 2.65, -11.07, -7.288, -11.07, -8.944, -9.415, -8.944, -9.415, -7.288, -12.72, -7.288, -12.72, -8.944, -11.07, -8.944, -11.07, -7.288, -12.72, -8.944, -12.72, -10.6, -11.07, -10.6, -11.07, -8.944, -12.72, -3.975, -12.72, -7.288, -11.07, -7.288, -11.07, -3.975, -8.314, -15.01, -3.907, -1.787, -2.805, -3.439, -7.212, -15.01, -0.6017, 2.345, 0.5, 5.237, 1.602, 2.345, 0.5, -0.1342, -1.703, 4.824, -0.6017, 8.129, 0.5, 5.237, -0.6017, 2.345, -0.6017, 8.129, 0.5, 11.43, 1.602, 8.129, 0.5, 5.237, -3.907, -1.787, -1.703, 4.824, -0.6017, 2.345, -2.805, -3.439, -8.314, -15.01, -3.907, -1.787, -2.804, -3.439, -7.209, -15.01, -0.6011, 2.345, 0.5003, 5.237, 1.602, 2.345, 0.5012, -0.1342, -1.703, 4.824, -0.6017, 8.129, 0.5003, 5.237, -0.6011, 2.345, -0.6017, 8.129, 0.5, 11.43, 1.602, 8.129, 0.5003, 5.237, -3.907, -1.787, -1.703, 4.824, -0.6011, 2.345, -2.804, -3.439, 9.314, -15.01, 4.907, -1.787, 3.805, -3.439, 8.212, -15.01, 1.602, 2.345, 0.5, 5.237, -0.6017, 2.345, 0.5, -0.1342, 2.703, 4.824, 1.602, 8.129, 0.5, 5.237, 1.602, 2.345, 1.602, 8.129, 0.5, 11.43, -0.6017, 8.129, 0.5, 5.237, 4.907, -1.787, 2.703, 4.824, 1.602, 2.345, 3.805, -3.439, -8.314, -15.01, -3.907, -1.787, -2.806, -3.439, -7.214, -15.01, -0.6023, 2.345, 0.4997, 5.237, 1.601, 2.345, 0.4988, -0.1342, -1.703, 4.824, -0.6017, 8.129, 0.4997, 5.237, -0.6023, 2.345, -0.6017, 8.129, 0.5, 11.43, 1.602, 8.129, 0.4997, 5.237, -3.907, -1.787, -1.703, 4.824, -0.6023, 2.345, -2.806, -3.439, 0.4988, -0.1342, 1.601, 2.345, 3.804, -3.439, 2.701, -5.092, 0.5, -0.1342, -0.6017, 2.345, -2.805, -3.439, -1.703, -5.092, 0.5, -7.288, 0.5, -8.944, 7.11, -8.944, 7.11, -7.288, 10.42, 2.65, 10.42, -3.975, 12.07, -3.975, 12.07, 2.65, 0.5012, -0.1342, 1.602, 2.345, 3.806, -3.439, 2.706, -5.092, 0.5, -0.1342, 1.602, 2.345, 3.805, -3.439, 2.703, -5.092, -9.415, -7.288, -9.415, -8.944, -6.11, -8.944, -6.11, -7.288, 10.42, 12.54, 10.42, 9.245, 12.07, 9.245, 12.07, 12.54, 10.42, 9.245, 10.42, 2.65, 12.07, 2.65, 12.07, 9.245, -6.11, -7.288, -6.11, -8.944, 0.5, -8.944, 0.5, -7.288, 2.703, -5.092, 3.805, -3.439, 8.212, -15.01, 7.11, -15.01, 2.706, -5.092, 3.806, -3.439, 8.214, -15.01, 7.115, -15.01, 12.07, -7.288, 12.07, -8.944, 13.72, -8.944, 13.72, -7.288, 10.42, -7.288, 10.42, -8.944, 12.07, -8.944, 12.07, -7.288, 10.42, -8.944, 10.42, -10.6, 12.07, -10.6, 12.07, -8.944, -1.703, -5.092, -2.805, -3.439, -7.212, -15.01, -6.11, -15.01, 2.701, -5.092, 3.804, -3.439, 8.209, -15.01, 7.105, -15.01])
me_cone_003.materials.append(mat_brick_003)
me_cone_003.materials.append(mat_brick2_003)
me_cone_003.use_remesh_fix_poles = True
me_cone_003.use_remesh_preserve_attributes = False
me_cone_003.update()
me_cone_004 = bpy.data.meshes.new('Cone.004')
me_cone_004.from_pydata([(0.919, 2.071, -0.03526), (1.919, 1.071, -0.03526), (0.919, 0.07115, -0.03526), (-0.08102, 1.071, -0.03526), (0.919, 1.071, 1.965), (1.419, 0.5711, -0.03526), (0.419, 1.571, -0.03526), (1.418, 1.572, -0.03526), (0.4178, 0.5723, -0.03526), (0.9178, 1.072, -0.03526), (1.668, 1.322, -0.03526), (0.919, 1.571, 0.9647), (1.419, 1.071, 0.9647), (1.169, 0.3211, -0.03526), (0.919, 0.5711, 0.9647), (0.1684, 0.8217, -0.03526), (0.419, 1.071, 0.9647), (0.669, 1.821, -0.03526), (1.669, 0.8211, -0.03526), (0.169, 1.321, -0.03526), (0.6684, 1.322, -0.03526), (1.168, 1.822, -0.03526), (0.6684, 0.3217, -0.03526), (1.168, 0.8217, -0.03526), (1.168, 1.322, -0.03526), (0.6678, 0.8223, -0.03526), (0.4184, 1.072, -0.03526), (0.9184, 1.572, -0.03526), (1.418, 1.072, -0.03526), (0.544, 1.446, 0.4647), (0.5437, 0.6964, 0.4647), (0.9184, 0.5717, -0.03526), (1.294, 0.6961, 0.4647), (1.294, 1.446, 0.4647), (1.794, 1.196, -0.03526), (0.919, 1.321, 1.465), (1.044, 0.1961, -0.03526), (0.0437, 0.9464, -0.03526), (0.794, 1.946, -0.03526), (0.5437, 1.446, -0.03526), (0.5428, 0.6973, -0.03526), (1.169, 1.071, 1.465), (0.919, 0.8211, 1.465), (0.669, 1.071, 1.465), (1.794, 0.9461, -0.03526), (0.04398, 1.196, -0.03526), (1.044, 1.946, -0.03526), (0.7937, 0.1964, -0.03526), (1.294, 0.6964, -0.03526), (1.293, 1.447, -0.03526), (0.2934, 0.9467, -0.03526), (0.2937, 1.196, -0.03526), (1.043, 1.697, -0.03526), (0.7937, 1.696, -0.03526), (1.543, 1.197, -0.03526), (1.544, 0.9464, -0.03526), (0.4815, 1.259, 0.7147), (0.7315, 1.509, 0.7147), (0.7313, 0.6338, 0.7147), (0.4813, 0.8838, 0.7147), (0.7934, 0.4467, -0.03526), (1.044, 0.4464, -0.03526), (1.356, 0.8836, 0.7147), (1.106, 0.6336, 0.7147), (1.106, 1.509, 0.7147), (1.356, 1.259, 0.7147), (1.138, 1.29, 1.09), (1.138, 0.8524, 1.09), (0.7002, 0.8525, 1.09), (0.7002, 1.29, 1.09), (1.669, 1.071, -0.03526), (0.9187, 1.821, -0.03526), (0.1687, 1.071, -0.03526), (0.9187, 0.3214, -0.03526), (1.856, 1.134, -0.03526), (0.919, 1.196, 1.715), (0.9815, 0.1336, -0.03526), (-0.01866, 1.009, -0.03526), (0.8565, 2.009, -0.03526), (0.4813, 1.509, -0.03526), (0.4803, 0.6348, -0.03526), (0.2309, 0.8842, -0.03526), (0.2313, 1.259, -0.03526), (0.7313, 1.759, -0.03526), (0.7309, 0.3842, -0.03526), (1.044, 1.071, 1.715), (0.919, 0.9461, 1.715), (0.794, 1.071, 1.715), (1.856, 1.009, -0.03526), (-0.01852, 1.134, -0.03526), (0.9813, 2.009, -0.03526), (0.8563, 0.1338, -0.03526), (1.356, 0.6338, -0.03526), (1.355, 1.51, -0.03526), (1.106, 1.759, -0.03526), (1.606, 1.259, -0.03526), (1.606, 0.8838, -0.03526), (0.4502, 1.165, 0.8397), (0.8252, 1.54, 0.8397), (0.8252, 0.6025, 0.8397), (0.4502, 0.9775, 0.8397), (1.106, 0.3838, -0.03526), (1.388, 0.9774, 0.8397), (1.013, 0.6024, 0.8397), (1.013, 1.54, 0.8397), (1.388, 1.165, 0.8397), (1.028, 1.306, 1.277), (1.153, 1.181, 1.277), (1.153, 0.9618, 1.277), (1.028, 0.8368, 1.277), (0.8096, 0.8368, 1.277), (0.6846, 0.9618, 1.277), (0.6846, 1.181, 1.277), (0.8096, 1.306, 1.277), (1.731, 1.134, -0.03526), (1.731, 1.009, -0.03526), (0.9812, 1.884, -0.03526), (0.8563, 1.884, -0.03526), (0.1062, 1.009, -0.03526), (0.1063, 1.134, -0.03526), (0.8562, 0.2589, -0.03526), (0.9813, 0.2588, -0.03526), (0.04384, 1.071, -0.03526), (0.9188, 1.946, -0.03526), (1.794, 1.071, -0.03526), (0.8018, 1.188, 1.496), (0.8018, 0.954, 1.496), (1.036, 0.954, 1.496), (1.036, 1.188, 1.496), (0.9188, 0.1963, -0.03526)], [], [(105, 12, 1, 74), (103, 14, 2, 76), (129, 76, 2, 91), (100, 16, 3, 77), (98, 11, 0, 78), (96, 18, 5, 92), (27, 24, 9, 20), (81, 80, 8, 15), (118, 81, 15, 37), (39, 20, 26, 51), (20, 9, 25, 26), (53, 27, 20, 39), (71, 52, 27, 53), (52, 49, 24, 27), (24, 28, 23, 9), (49, 54, 28, 24), (115, 44, 18, 96), (19, 29, 17, 6), (45, 56, 29, 19), (113, 35, 11, 98), (22, 30, 15, 8), (47, 58, 30, 22), (111, 43, 16, 100), (80, 84, 22, 8), (9, 23, 31, 25), (92, 5, 13, 101), (18, 32, 13, 5), (44, 62, 32, 18), (109, 42, 14, 103), (21, 33, 10, 7), (46, 64, 33, 21), (107, 41, 12, 105), (64, 66, 65, 33), (104, 106, 66, 64), (128, 85, 41, 107), (90, 104, 64, 46), (62, 67, 63, 32), (102, 108, 67, 62), (127, 86, 42, 109), (88, 102, 62, 44), (23, 48, 61, 31), (25, 31, 60, 40), (58, 68, 59, 30), (99, 110, 68, 58), (126, 87, 43, 111), (91, 99, 58, 47), (56, 69, 57, 29), (97, 112, 69, 56), (125, 75, 35, 113), (89, 97, 56, 45), (54, 70, 55, 28), (95, 114, 70, 54), (124, 88, 44, 115), (93, 95, 54, 49), (94, 93, 49, 52), (117, 71, 53, 83), (123, 116, 71, 117), (116, 94, 52, 71), (83, 53, 39, 79), (79, 39, 51, 82), (122, 118, 37, 77), (82, 51, 72, 119), (51, 26, 50, 72), (26, 25, 40, 50), (28, 55, 48, 23), (29, 57, 38, 17), (30, 59, 37, 15), (84, 120, 47, 22), (31, 61, 73, 60), (101, 13, 36, 121), (32, 63, 36, 13), (33, 65, 34, 10), (61, 101, 121, 73), (60, 73, 120, 84), (19, 82, 119, 45), (89, 122, 77, 3), (45, 119, 122, 89), (119, 72, 118, 122), (6, 79, 82, 19), (17, 83, 79, 6), (46, 21, 94, 116), (78, 123, 117, 38), (0, 90, 123, 78), (90, 46, 116, 123), (38, 117, 83, 17), (21, 7, 93, 94), (7, 10, 95, 93), (114, 124, 115, 70), (34, 74, 124, 114), (74, 1, 88, 124), (10, 34, 114, 95), (3, 16, 97, 89), (112, 125, 113, 69), (43, 87, 125, 112), (87, 4, 75, 125), (16, 43, 112, 97), (2, 14, 99, 91), (110, 126, 111, 68), (42, 86, 126, 110), (86, 4, 87, 126), (14, 42, 110, 99), (1, 12, 102, 88), (108, 127, 109, 67), (41, 85, 127, 108), (85, 4, 86, 127), (12, 41, 108, 102), (0, 11, 104, 90), (106, 128, 107, 66), (35, 75, 128, 106), (75, 4, 85, 128), (11, 35, 106, 104), (66, 107, 105, 65), (67, 109, 103, 63), (48, 92, 101, 61), (40, 60, 84, 80), (68, 111, 100, 59), (69, 113, 98, 57), (70, 115, 96, 55), (72, 50, 81, 118), (50, 40, 80, 81), (55, 96, 92, 48), (57, 98, 78, 38), (59, 100, 77, 37), (120, 129, 91, 47), (73, 121, 129, 120), (121, 36, 76, 129), (63, 103, 76, 36), (65, 105, 74, 34)])
me_cone_004.polygons.foreach_set('material_index', [0, 0, 0, 0, 0, 0, 0, 0, 0, 0, 0, 0, 0, 0, 0, 0, 0, 0, 0, 0, 0, 0, 0, 0, 0, 0, 0, 0, 0, 0, 0, 0, 0, 0, 0, 0, 0, 0, 0, 0, 0, 0, 0, 0, 0, 0, 0, 0, 0, 0, 0, 0, 0, 0, 0, 0, 0, 0, 0, 0, 0, 0, 0, 0, 0, 0, 0, 0, 0, 0, 0, 0, 0, 0, 0, 0, 0, 0, 0, 0, 0, 0, 0, 0, 0, 0, 0, 0, 0, 0, 0, 0, 0, 0, 1, 0, 0, 0, 0, 1, 0, 0, 0, 0, 1, 0, 0, 0, 0, 1, 0, 0, 0, 0, 0, 0, 0, 0, 0, 0, 0, 0, 0, 0, 0, 0, 0, 0])
_uv = me_cone_004.uv_layers.new(name='UVMap')
_uv.uv.foreach_set('vector', [3.804, -3.439, 4.907, -1.787, 9.314, -15.01, 8.209, -15.01, -2.805, -3.439, -3.907, -1.787, -8.314, -15.01, -7.212, -15.01, 12.07, -8.944, 12.07, -10.6, 13.72, -10.6, 13.72, -8.944, 3.806, -3.439, 4.907, -1.787, 9.314, -15.01, 8.214, -15.01, 3.805, -3.439, 4.907, -1.787, 9.314, -15.01, 8.212, -15.01, -6.11, -8.944, -6.11, -10.6, 0.5, -10.6, 0.5, -8.944, -6.11, 9.245, -6.11, 2.65, 0.5, 2.65, 0.5, 9.245, 12.07, 9.245, 12.07, 2.65, 13.72, 2.65, 13.72, 9.245, 12.07, 12.54, 12.07, 9.245, 13.72, 9.245, 13.72, 12.54, 0.5, 12.54, 0.5, 9.245, 7.11, 9.245, 7.11, 12.54, 0.5, 9.245, 0.5, 2.65, 7.11, 2.65, 7.11, 9.245, -6.11, 12.54, -6.11, 9.245, 0.5, 9.245, 0.5, 12.54, -9.415, 12.54, -9.415, 9.245, -6.11, 9.245, -6.11, 12.54, -9.415, 9.245, -9.415, 2.65, -6.11, 2.65, -6.11, 9.245, -6.11, 2.65, -6.11, -3.975, 0.5, -3.975, 0.5, 2.65, -9.415, 2.65, -9.415, -3.975, -6.11, -3.975, -6.11, 2.65, -9.415, -8.944, -9.415, -10.6, -6.11, -10.6, -6.11, -8.944, -3.907, -15.01, 0.5, -8.397, 4.907, -15.01, 0.5, -15.01, -6.11, -15.01, -1.703, -5.092, 0.5, -8.397, -3.907, -15.01, 1.602, 2.345, 2.703, 4.824, 4.907, -1.787, 3.805, -3.439, -3.897, -15.01, 0.505, -8.397, 4.917, -15.01, 0.5199, -15.01, -6.105, -15.01, -1.701, -5.092, 0.505, -8.397, -3.897, -15.01, 1.602, 2.345, 2.703, 4.824, 4.907, -1.787, 3.806, -3.439, 12.07, 2.65, 12.07, -3.975, 13.72, -3.975, 13.72, 2.65, 0.5, 2.65, 0.5, -3.975, 7.11, -3.975, 7.11, 2.65, 0.5, -8.944, 0.5, -10.6, 7.11, -10.6, 7.11, -8.944, 4.907, -15.01, 0.5, -8.397, -3.907, -15.01, 0.5, -15.01, 7.11, -15.01, 2.703, -5.092, 0.5, -8.397, 4.907, -15.01, -0.6017, 2.345, -1.703, 4.824, -3.907, -1.787, -2.805, -3.439, -3.917, -15.01, 0.495, -8.397, 4.897, -15.01, 0.4801, -15.01, -6.115, -15.01, -1.706, -5.092, 0.495, -8.397, -3.917, -15.01, 1.601, 2.345, 2.703, 4.824, 4.907, -1.787, 3.804, -3.439, -1.706, -5.092, 0.4988, -0.1342, 2.701, -5.092, 0.495, -8.397, -2.806, -3.439, -0.6023, 2.345, 0.4988, -0.1342, -1.706, -5.092, 0.4997, 5.237, 1.602, 8.129, 2.703, 4.824, 1.601, 2.345, -7.214, -15.01, -2.806, -3.439, -1.706, -5.092, -6.115, -15.01, 2.703, -5.092, 0.5, -0.1342, -1.703, -5.092, 0.5, -8.397, 3.805, -3.439, 1.602, 2.345, 0.5, -0.1342, 2.703, -5.092, 0.5, 5.237, -0.6017, 8.129, -1.703, 4.824, -0.6017, 2.345, 8.212, -15.01, 3.805, -3.439, 2.703, -5.092, 7.11, -15.01, 0.5, -3.975, 0.5, -7.288, 7.11, -7.288, 7.11, -3.975, 7.11, 2.65, 7.11, -3.975, 10.42, -3.975, 10.42, 2.65, -1.701, -5.092, 0.5012, -0.1342, 2.706, -5.092, 0.505, -8.397, -2.804, -3.439, -0.6011, 2.345, 0.5012, -0.1342, -1.701, -5.092, 0.5003, 5.237, 1.602, 8.129, 2.703, 4.824, 1.602, 2.345, -7.209, -15.01, -2.804, -3.439, -1.701, -5.092, -6.105, -15.01, -1.703, -5.092, 0.5, -0.1342, 2.703, -5.092, 0.5, -8.397, -2.805, -3.439, -0.6017, 2.345, 0.5, -0.1342, -1.703, -5.092, 0.5, 5.237, 1.602, 8.129, 2.703, 4.824, 1.602, 2.345, -7.212, -15.01, -2.805, -3.439, -1.703, -5.092, -6.11, -15.01, -9.415, -3.975, -9.415, -7.288, -6.11, -7.288, -6.11, -3.975, -11.07, -3.975, -11.07, -7.288, -9.415, -7.288, -9.415, -3.975, -11.07, -8.944, -11.07, -10.6, -9.415, -10.6, -9.415, -8.944, -11.07, 2.65, -11.07, -3.975, -9.415, -3.975, -9.415, 2.65, -11.07, 9.245, -11.07, 2.65, -9.415, 2.65, -9.415, 9.245, -9.415, 14.19, -9.415, 12.54, -6.11, 12.54, -6.11, 14.19, -11.07, 14.19, -11.07, 12.54, -9.415, 12.54, -9.415, 14.19, -11.07, 12.54, -11.07, 9.245, -9.415, 9.245, -9.415, 12.54, -6.11, 14.19, -6.11, 12.54, 0.5, 12.54, 0.5, 14.19, 0.5, 14.19, 0.5, 12.54, 7.11, 12.54, 7.11, 14.19, 12.07, 14.19, 12.07, 12.54, 13.72, 12.54, 13.72, 14.19, 7.11, 14.19, 7.11, 12.54, 10.42, 12.54, 10.42, 14.19, 7.11, 12.54, 7.11, 9.245, 10.42, 9.245, 10.42, 12.54, 7.11, 9.245, 7.11, 2.65, 10.42, 2.65, 10.42, 9.245, -6.11, -3.975, -6.11, -7.288, 0.5, -7.288, 0.5, -3.975, 0.5, -8.397, 2.703, -5.092, 7.11, -15.01, 4.907, -15.01, 0.505, -8.397, 2.706, -5.092, 7.115, -15.01, 4.917, -15.01, 12.07, -3.975, 12.07, -7.288, 13.72, -7.288, 13.72, -3.975, 7.11, -3.975, 7.11, -7.288, 10.42, -7.288, 10.42, -3.975, 7.11, -8.944, 7.11, -10.6, 10.42, -10.6, 10.42, -8.944, 0.5, -8.397, -1.703, -5.092, -6.11, -15.01, -3.907, -15.01, 0.495, -8.397, 2.701, -5.092, 7.105, -15.01, 4.897, -15.01, 7.11, -7.288, 7.11, -8.944, 10.42, -8.944, 10.42, -7.288, 10.42, -3.975, 10.42, -7.288, 12.07, -7.288, 12.07, -3.975, 7.11, 15.84, 7.11, 14.19, 10.42, 14.19, 10.42, 15.84, 12.07, 15.84, 12.07, 14.19, 13.72, 14.19, 13.72, 15.84, 10.42, 15.84, 10.42, 14.19, 12.07, 14.19, 12.07, 15.84, 10.42, 14.19, 10.42, 12.54, 12.07, 12.54, 12.07, 14.19, 0.5, 15.84, 0.5, 14.19, 7.11, 14.19, 7.11, 15.84, -6.11, 15.84, -6.11, 14.19, 0.5, 14.19, 0.5, 15.84, -12.72, 12.54, -12.72, 9.245, -11.07, 9.245, -11.07, 12.54, -11.07, 15.84, -11.07, 14.19, -9.415, 14.19, -9.415, 15.84, -12.72, 15.84, -12.72, 14.19, -11.07, 14.19, -11.07, 15.84, -12.72, 14.19, -12.72, 12.54, -11.07, 12.54, -11.07, 14.19, -9.415, 15.84, -9.415, 14.19, -6.11, 14.19, -6.11, 15.84, -12.72, 9.245, -12.72, 2.65, -11.07, 2.65, -11.07, 9.245, -12.72, 2.65, -12.72, -3.975, -11.07, -3.975, -11.07, 2.65, -11.07, -7.288, -11.07, -8.944, -9.415, -8.944, -9.415, -7.288, -12.72, -7.288, -12.72, -8.944, -11.07, -8.944, -11.07, -7.288, -12.72, -8.944, -12.72, -10.6, -11.07, -10.6, -11.07, -8.944, -12.72, -3.975, -12.72, -7.288, -11.07, -7.288, -11.07, -3.975, -8.314, -15.01, -3.907, -1.787, -2.805, -3.439, -7.212, -15.01, -0.6017, 2.345, 0.5, 5.237, 1.602, 2.345, 0.5, -0.1342, -1.703, 4.824, -0.6017, 8.129, 0.5, 5.237, -0.6017, 2.345, -0.6017, 8.129, 0.5, 11.43, 1.602, 8.129, 0.5, 5.237, -3.907, -1.787, -1.703, 4.824, -0.6017, 2.345, -2.805, -3.439, -8.314, -15.01, -3.907, -1.787, -2.804, -3.439, -7.209, -15.01, -0.6011, 2.345, 0.5003, 5.237, 1.602, 2.345, 0.5012, -0.1342, -1.703, 4.824, -0.6017, 8.129, 0.5003, 5.237, -0.6011, 2.345, -0.6017, 8.129, 0.5, 11.43, 1.602, 8.129, 0.5003, 5.237, -3.907, -1.787, -1.703, 4.824, -0.6011, 2.345, -2.804, -3.439, 9.314, -15.01, 4.907, -1.787, 3.805, -3.439, 8.212, -15.01, 1.602, 2.345, 0.5, 5.237, -0.6017, 2.345, 0.5, -0.1342, 2.703, 4.824, 1.602, 8.129, 0.5, 5.237, 1.602, 2.345, 1.602, 8.129, 0.5, 11.43, -0.6017, 8.129, 0.5, 5.237, 4.907, -1.787, 2.703, 4.824, 1.602, 2.345, 3.805, -3.439, -8.314, -15.01, -3.907, -1.787, -2.806, -3.439, -7.214, -15.01, -0.6023, 2.345, 0.4997, 5.237, 1.601, 2.345, 0.4988, -0.1342, -1.703, 4.824, -0.6017, 8.129, 0.4997, 5.237, -0.6023, 2.345, -0.6017, 8.129, 0.5, 11.43, 1.602, 8.129, 0.4997, 5.237, -3.907, -1.787, -1.703, 4.824, -0.6023, 2.345, -2.806, -3.439, 0.4988, -0.1342, 1.601, 2.345, 3.804, -3.439, 2.701, -5.092, 0.5, -0.1342, -0.6017, 2.345, -2.805, -3.439, -1.703, -5.092, 0.5, -7.288, 0.5, -8.944, 7.11, -8.944, 7.11, -7.288, 10.42, 2.65, 10.42, -3.975, 12.07, -3.975, 12.07, 2.65, 0.5012, -0.1342, 1.602, 2.345, 3.806, -3.439, 2.706, -5.092, 0.5, -0.1342, 1.602, 2.345, 3.805, -3.439, 2.703, -5.092, -9.415, -7.288, -9.415, -8.944, -6.11, -8.944, -6.11, -7.288, 10.42, 12.54, 10.42, 9.245, 12.07, 9.245, 12.07, 12.54, 10.42, 9.245, 10.42, 2.65, 12.07, 2.65, 12.07, 9.245, -6.11, -7.288, -6.11, -8.944, 0.5, -8.944, 0.5, -7.288, 2.703, -5.092, 3.805, -3.439, 8.212, -15.01, 7.11, -15.01, 2.706, -5.092, 3.806, -3.439, 8.214, -15.01, 7.115, -15.01, 12.07, -7.288, 12.07, -8.944, 13.72, -8.944, 13.72, -7.288, 10.42, -7.288, 10.42, -8.944, 12.07, -8.944, 12.07, -7.288, 10.42, -8.944, 10.42, -10.6, 12.07, -10.6, 12.07, -8.944, -1.703, -5.092, -2.805, -3.439, -7.212, -15.01, -6.11, -15.01, 2.701, -5.092, 3.804, -3.439, 8.209, -15.01, 7.105, -15.01])
me_cone_004.materials.append(mat_brick_004)
me_cone_004.materials.append(mat_brick2_004)
me_cone_004.use_remesh_fix_poles = True
me_cone_004.use_remesh_preserve_attributes = False
me_cone_004.update()

# ---- objects
ob_cone = bpy.data.objects.new('Cone', me_cone)
ob_cone_001 = bpy.data.objects.new('Cone.001', me_cone_003)
ob_cone_002 = bpy.data.objects.new('Cone.002', me_cone_004)

# ---- transforms, parenting, visibility, modifiers, constraints
ob_cone.location = (-8.285e-08, 0.0, 0.0)
ob_cone.scale = (19.86, 19.86, 13.24)
ob_cone_001.location = (-8.285e-08, 0.0, 0.0)
ob_cone_001.scale = (19.86, 19.86, 13.24)
ob_cone_002.location = (-7.88e-07, 0.0, 0.0)
ob_cone_002.scale = (19.86, 19.86, 13.24)

# ---- collection membership
col_collection.objects.link(ob_cone)
col_collection.objects.link(ob_cone_001)
col_collection.objects.link(ob_cone_002)

# ---- scene / render settings (as saved in the file)
scene.frame_start = 1; scene.frame_end = 250; scene.frame_set(1)
scene.render.engine = 'BLENDER_EEVEE_NEXT'
scene.cycles.use_denoising = False
scene.cycles.samples = 128
scene.cycles.sampling_pattern = 'TABULATED_SOBOL'
scene.cycles.use_adaptive_sampling = False
scene.cycles.use_light_tree = False
scene.view_settings.view_transform = 'Filmic'
bpy.context.view_layer.update()

# ---- added for rendering (the .blend has no active camera and no usable light): camera, sun
cam_auto = bpy.data.cameras.new('AutoCamera')
cam_auto.lens = 50.0
cam_auto.sensor_width = 36.0
cam_auto.clip_end = 1855.43
ob_auto_camera = bpy.data.objects.new('AutoCamera', cam_auto)
scene.collection.objects.link(ob_auto_camera)
ob_auto_camera.location = (103.891, -124.401, 97.3488)
ob_auto_camera.rotation_euler = (1.09748, -7.21219e-08, 0.694738)
scene.camera = ob_auto_camera
light_auto_sun = bpy.data.lights.new('AutoSun', 'SUN')
light_auto_sun.energy = 3.0
light_auto_sun.angle = 0.0523599
ob_auto_sun = bpy.data.objects.new('AutoSun', light_auto_sun)
scene.collection.objects.link(ob_auto_sun)
ob_auto_sun.rotation_euler = (0.872665, 0.174533, 0.523599)
bpy.context.view_layer.update()
